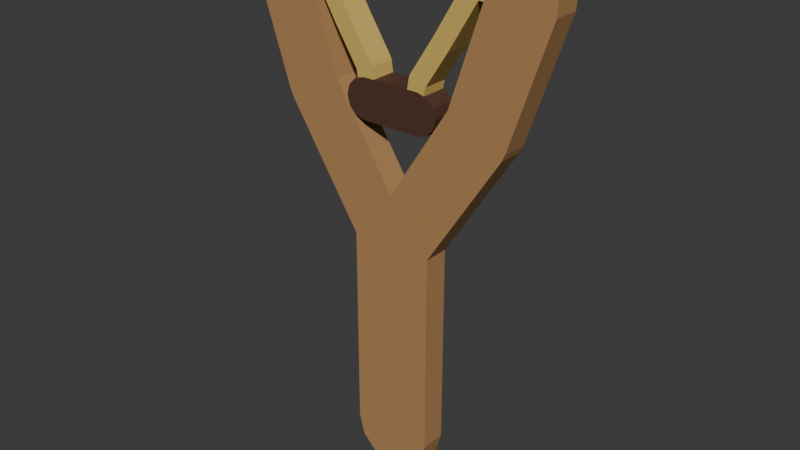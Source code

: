# Source: NEW_RECOVERY_049_LOD2.blend  (saved by Blender 4.3.34; exported with 4.5.12 LTS)
import bpy
from mathutils import Matrix  # noqa: F401  (used for matrix-valued properties, if any)

bpy.ops.wm.read_factory_settings(use_empty=True)
scene = bpy.context.scene
scene.name = 'Scene'

# ---- collections
col_collection = bpy.data.collections.new('Collection'); scene.collection.children.link(col_collection)

# ---- materials (node trees are filled in below, after node groups)
mat_warm_natural_wood = bpy.data.materials.new('Warm natural wood')
mat_warm_natural_wood.diffuse_color = (0.44, 0.235, 0.095, 1.0)
mat_loose_ochre_elastic = bpy.data.materials.new('Loose ochre elastic')
mat_loose_ochre_elastic.diffuse_color = (0.68, 0.47, 0.12, 1.0)
mat_dark_small_pouch = bpy.data.materials.new('Dark small pouch')
mat_dark_small_pouch.diffuse_color = (0.085, 0.035, 0.02, 1.0)

# ---- material node trees
mat_warm_natural_wood.use_nodes = True; mat_warm_natural_wood.node_tree.nodes.clear()
_N = mat_warm_natural_wood.node_tree.nodes; _L = mat_warm_natural_wood.node_tree.links
n0 = _N.new('ShaderNodeBsdfPrincipled'); n0.name = 'Principled BSDF'; n0.location = (10, 300)
n0.inputs[0].default_value = (0.44, 0.235, 0.095, 1.0)
n0.inputs[2].default_value = 0.72
n1 = _N.new('ShaderNodeOutputMaterial'); n1.name = 'Material Output'; n1.location = (300, 300)
_L.new(n0.outputs[0], n1.inputs[0])
n1.is_active_output = True
mat_loose_ochre_elastic.use_nodes = True; mat_loose_ochre_elastic.node_tree.nodes.clear()
_N = mat_loose_ochre_elastic.node_tree.nodes; _L = mat_loose_ochre_elastic.node_tree.links
n0 = _N.new('ShaderNodeBsdfPrincipled'); n0.name = 'Principled BSDF'; n0.location = (10, 300)
n0.inputs[0].default_value = (0.68, 0.47, 0.12, 1.0)
n0.inputs[2].default_value = 0.72
n1 = _N.new('ShaderNodeOutputMaterial'); n1.name = 'Material Output'; n1.location = (300, 300)
_L.new(n0.outputs[0], n1.inputs[0])
n1.is_active_output = True
mat_dark_small_pouch.use_nodes = True; mat_dark_small_pouch.node_tree.nodes.clear()
_N = mat_dark_small_pouch.node_tree.nodes; _L = mat_dark_small_pouch.node_tree.links
n0 = _N.new('ShaderNodeBsdfPrincipled'); n0.name = 'Principled BSDF'; n0.location = (10, 300)
n0.inputs[0].default_value = (0.085, 0.035, 0.02, 1.0)
n0.inputs[2].default_value = 0.72
n1 = _N.new('ShaderNodeOutputMaterial'); n1.name = 'Material Output'; n1.location = (300, 300)
_L.new(n0.outputs[0], n1.inputs[0])
n1.is_active_output = True

# ---- world
world_world = bpy.data.worlds.new('World'); scene.world = world_world
world_world.use_nodes = True; world_world.node_tree.nodes.clear()
_N = world_world.node_tree.nodes; _L = world_world.node_tree.links
n0 = _N.new('ShaderNodeOutputWorld'); n0.name = 'World Output'; n0.location = (300, 300)
n1 = _N.new('ShaderNodeBackground'); n1.name = 'Background'; n1.location = (10, 300)
n1.inputs[0].default_value = (0.05088, 0.05088, 0.05088, 1.0)
_L.new(n1.outputs[0], n0.inputs[0])
n0.is_active_output = True
world_world.color = (0.05088, 0.05088, 0.05088)
world_world.sun_shadow_jitter_overblur = 0.0

# ---- meshes
me_continuous_closed_static_prop_002 = bpy.data.meshes.new('Continuous closed static prop.002')
me_continuous_closed_static_prop_002.from_pydata([(0.0, -0.0625, 0.0), (0.1, -0.0625, 0.02679), (0.1732, -0.0625, 0.1), (0.1732, 0.0625, 0.1), (0.1, 0.0625, 0.02679), (0.0, 0.0625, 0.0), (-0.1732, -0.0625, 0.1), (-0.1, -0.0625, 0.02679), (-0.1, 0.0625, 0.02679), (-0.1732, 0.0625, 0.1), (-0.2, -0.0625, 1.194), (-0.2, -0.0625, 0.2), (0.2, -0.0625, 1.194), (0.2, 0.0625, 1.194), (-0.2, 0.0625, 0.2), (-0.2, 0.0625, 1.194), (-0.6572, -0.0625, 2.378), (-0.7623, -0.0625, 2.353), (-0.6415, -0.0625, 2.363), (-0.6415, 0.0625, 2.363), (-0.7623, 0.0625, 2.353), (-0.6572, 0.0625, 2.378), (-0.767, -0.0625, 2.43), (-0.663, -0.0625, 2.4), (-0.663, 0.0625, 2.4), (-0.767, 0.0625, 2.43), (-0.6674, -0.0625, 2.542), (-0.7322, -0.0625, 2.5), (-0.6415, -0.0625, 2.437), (-0.6415, 0.0625, 2.437), (-0.7322, 0.0625, 2.5), (-0.6674, 0.0625, 2.542), (-0.5205, -0.0625, 2.512), (-0.5899, -0.0625, 2.547), (-0.62, -0.0625, 2.443), (-0.62, 0.0625, 2.443), (-0.5899, 0.0625, 2.547), (-0.5205, 0.0625, 2.512), (-0.4762, -0.0625, 2.443), (-0.4777, -0.0625, 2.447), (-0.4777, 0.0625, 2.447), (-0.4762, 0.0625, 2.443), (-0.2936, -0.0625, 1.895), (-0.4475, -0.0625, 2.357), (-0.5723, -0.0625, 1.783), (-0.5723, 0.0625, 1.783), (-0.4475, 0.0625, 2.357), (-0.2936, 0.0625, 1.895), (0.62, -0.0625, 2.357), (0.4475, -0.0625, 2.357), (0.5723, -0.0625, 1.783), (0.5723, 0.0625, 1.783), (0.4475, 0.0625, 2.357), (0.62, 0.0625, 2.357), (0.4777, -0.0625, 2.447), (0.4762, -0.0625, 2.443), (0.62, -0.0625, 2.443), (0.62, 0.0625, 2.443), (0.4762, 0.0625, 2.443), (0.4777, 0.0625, 2.447), (0.5899, -0.0625, 2.547), (0.5205, -0.0625, 2.512), (0.5205, 0.0625, 2.512), (0.5899, 0.0625, 2.547), (0.767, -0.0625, 2.43), (0.7322, -0.0625, 2.5), (0.6572, -0.0625, 2.421), (0.6572, 0.0625, 2.421), (0.7322, 0.0625, 2.5), (0.767, 0.0625, 2.43), (0.7623, -0.0625, 2.353), (0.663, -0.0625, 2.4), (0.663, 0.0625, 2.4), (0.7623, 0.0625, 2.353), (0.5562, -0.0625, 1.749), (0.2936, -0.0625, 1.895), (0.2936, 0.0625, 1.895), (0.5562, 0.0625, 1.749), (0.2, -0.0625, 0.2), (0.2, 0.0625, 0.2), (-0.62, -0.0625, 2.357), (-0.62, 0.0625, 2.357), (-0.5562, -0.0625, 1.749), (-0.5562, 0.0625, 1.749), (0.6415, -0.0625, 2.363), (0.6415, 0.0625, 2.363), (0.6415, -0.0625, 2.437), (0.6415, 0.0625, 2.437), (0.0, -0.0625, 1.438), (0.0, 0.0625, 1.438), (0.6572, -0.0625, 2.378), (0.6572, 0.0625, 2.378), (0.6674, -0.0625, 2.542), (0.6674, 0.0625, 2.542), (-0.6572, -0.0625, 2.421), (-0.6572, 0.0625, 2.421), (-0.4, -0.0625, 2.443), (-0.4, 0.0625, 2.443), (-0.3631, -0.0625, 2.422), (-0.3788, -0.0625, 2.437), (-0.3788, 0.0625, 2.437), (-0.3631, 0.0625, 2.422), (-0.14, -0.0625, 1.935), (-0.09758, -0.0625, 1.987), (-0.181, -0.0625, 1.964), (-0.181, 0.0625, 1.964), (-0.09758, 0.0625, 1.987), (-0.14, 0.0625, 1.935), (-0.08891, -0.0625, 1.935), (-0.08891, 0.0625, 1.935), (-0.1746, -0.0625, 1.926), (-0.1746, 0.0625, 1.926), (-0.2869, -0.0625, 2.128), (-0.2861, -0.0625, 2.127), (-0.2135, -0.0625, 2.173), (-0.2135, 0.0625, 2.173), (-0.2861, 0.0625, 2.127), (-0.2869, 0.0625, 2.128), (-0.4243, -0.0625, 2.357), (-0.4243, 0.0625, 2.357), (-0.1039, -0.0625, 2.003), (-0.1039, 0.0625, 2.003), (0.4243, -0.0625, 2.357), (0.4, -0.0625, 2.443), (0.4, 0.0625, 2.443), (0.4243, 0.0625, 2.357), (0.09758, -0.0625, 1.987), (0.181, -0.0625, 1.964), (0.1039, -0.0625, 2.003), (0.1039, 0.0625, 2.003), (0.181, 0.0625, 1.964), (0.09758, 0.0625, 1.987), (0.14, -0.0625, 1.935), (0.1746, -0.0625, 1.926), (0.1746, 0.0625, 1.926), (0.14, 0.0625, 1.935), (0.08891, -0.0625, 1.935), (0.08891, 0.0625, 1.935), (0.2869, -0.0625, 2.128), (0.2135, -0.0625, 2.173), (0.2861, -0.0625, 2.127), (0.2861, 0.0625, 2.127), (0.2135, 0.0625, 2.173), (0.2869, 0.0625, 2.128), (0.3788, -0.0625, 2.437), (0.3631, -0.0625, 2.422), (0.3631, 0.0625, 2.422), (0.3788, 0.0625, 2.437), (-0.07973, -0.0625, 1.845), (-0.07759, -0.0625, 1.867), (-0.09267, -0.0625, 1.827), (-0.09267, 0.0625, 1.827), (-0.07759, 0.0625, 1.867), (-0.07973, 0.0625, 1.845), (-0.1129, -0.0625, 1.818), (-0.1129, 0.0625, 1.818), (-0.1624, -0.0625, 1.853), (-0.1532, -0.0625, 1.833), (-0.1532, 0.0625, 1.833), (-0.1624, 0.0625, 1.853), (-0.1351, -0.0625, 1.82), (-0.1351, 0.0625, 1.82), (0.1875, -0.0625, 1.922), (0.1624, -0.0625, 1.853), (0.1624, 0.0625, 1.853), (0.1875, 0.0625, 1.922), (0.235, -0.0625, 1.84), (0.2223, -0.0625, 1.887), (0.2223, 0.0625, 1.887), (0.235, 0.0625, 1.84), (0.1351, -0.0625, 1.82), (0.1875, -0.0625, 1.758), (0.1532, -0.0625, 1.833), (0.1532, 0.0625, 1.833), (0.1875, 0.0625, 1.758), (0.1351, 0.0625, 1.82), (-0.14, -0.0625, 1.745), (0.14, -0.0625, 1.745), (0.09267, -0.0625, 1.827), (0.09267, 0.0625, 1.827), (0.14, 0.0625, 1.745), (-0.14, 0.0625, 1.745), (-0.2223, -0.0625, 1.792), (-0.1875, -0.0625, 1.758), (-0.1875, 0.0625, 1.758), (-0.2223, 0.0625, 1.792), (-0.2223, -0.0625, 1.887), (-0.235, -0.0625, 1.84), (-0.235, 0.0625, 1.84), (-0.2223, 0.0625, 1.887), (-0.1875, -0.0625, 1.922), (-0.1875, 0.0625, 1.922), (0.07759, -0.0625, 1.867), (0.07759, 0.0625, 1.867), (0.07973, -0.0625, 1.845), (0.07973, 0.0625, 1.845), (0.2223, -0.0625, 1.792), (0.2223, 0.0625, 1.792), (0.1129, -0.0625, 1.818), (0.1129, 0.0625, 1.818)], [], [(0, 1, 2), (3, 4, 5), (6, 7, 0), (5, 8, 9), (10, 11, 12), (13, 14, 15), (16, 17, 18), (19, 20, 21), (22, 17, 23), (24, 20, 25), (26, 27, 28), (29, 30, 31), (32, 33, 34), (35, 36, 37), (38, 39, 34), (35, 40, 41), (42, 43, 44), (45, 46, 47), (48, 49, 50), (51, 52, 53), (54, 55, 56), (57, 58, 59), (60, 61, 56), (57, 62, 63), (64, 65, 66), (67, 68, 69), (70, 64, 71), (72, 69, 73), (74, 50, 75), (76, 51, 77), (2, 78, 6), (9, 79, 3), (6, 0, 2), (3, 5, 9), (18, 17, 80), (81, 20, 19), (33, 26, 34), (35, 31, 36), (32, 34, 39), (40, 35, 37), (82, 42, 44), (45, 47, 83), (84, 48, 70), (73, 53, 85), (54, 56, 61), (62, 57, 59), (66, 65, 86), (87, 68, 67), (10, 12, 88), (89, 13, 15), (6, 78, 11), (14, 79, 9), (28, 34, 26), (31, 35, 29), (80, 44, 43), (46, 45, 81), (90, 84, 70), (73, 85, 91), (60, 56, 92), (93, 57, 63), (12, 11, 78), (79, 14, 13), (94, 28, 27), (30, 29, 95), (10, 88, 82), (83, 89, 15), (50, 70, 48), (53, 73, 51), (86, 92, 56), (57, 93, 87), (74, 88, 12), (13, 89, 77), (22, 94, 27), (30, 95, 25), (92, 86, 65), (68, 87, 93), (23, 94, 22), (25, 95, 24), (66, 71, 64), (69, 72, 67), (16, 23, 17), (20, 24, 21), (70, 71, 90), (91, 72, 73), (44, 80, 17), (20, 81, 45), (75, 50, 49), (52, 51, 76), (42, 82, 88), (89, 83, 47), (88, 74, 75), (76, 77, 89), (80, 43, 38), (41, 46, 81), (16, 18, 23), (24, 19, 21), (94, 23, 34), (35, 24, 95), (34, 28, 94), (95, 29, 35), (80, 38, 34), (35, 41, 81), (18, 34, 23), (24, 35, 19), (80, 34, 18), (19, 35, 81), (96, 38, 43), (46, 41, 97), (98, 99, 96), (97, 100, 101), (102, 103, 104), (105, 106, 107), (102, 108, 103), (106, 109, 107), (104, 110, 102), (107, 111, 105), (112, 113, 114), (115, 116, 117), (96, 43, 118), (119, 46, 97), (112, 114, 118), (119, 115, 117), (120, 104, 103), (106, 105, 121), (113, 104, 114), (115, 105, 116), (96, 118, 98), (101, 119, 97), (120, 114, 104), (105, 115, 121), (98, 118, 114), (115, 119, 101), (56, 55, 48), (53, 58, 57), (66, 86, 56), (57, 87, 67), (90, 71, 84), (85, 72, 91), (48, 84, 56), (57, 85, 53), (49, 48, 55), (58, 53, 52), (66, 56, 71), (72, 57, 67), (56, 84, 71), (72, 85, 57), (122, 49, 123), (124, 52, 125), (126, 127, 128), (129, 130, 131), (132, 133, 127), (130, 134, 135), (126, 136, 132), (135, 137, 131), (138, 139, 140), (141, 142, 143), (144, 145, 123), (124, 146, 147), (55, 123, 49), (52, 124, 58), (128, 127, 139), (142, 130, 129), (126, 132, 127), (130, 135, 131), (139, 122, 145), (146, 125, 142), (122, 123, 145), (146, 124, 125), (140, 139, 127), (130, 142, 141), (122, 139, 138), (143, 142, 125), (148, 149, 150), (151, 152, 153), (154, 150, 149), (152, 151, 155), (156, 157, 149), (152, 158, 159), (110, 156, 102), (107, 159, 111), (108, 102, 149), (152, 107, 109), (154, 149, 160), (161, 152, 155), (160, 149, 157), (158, 152, 161), (102, 156, 149), (152, 159, 107), (136, 108, 149), (152, 109, 137), (162, 133, 163), (164, 134, 165), (166, 167, 163), (164, 168, 169), (170, 171, 172), (173, 174, 175), (176, 177, 178), (179, 180, 181), (182, 183, 157), (158, 184, 185), (186, 187, 156), (159, 188, 189), (110, 190, 156), (159, 191, 111), (136, 149, 192), (193, 152, 137), (162, 163, 167), (168, 164, 165), (177, 171, 170), (175, 174, 180), (187, 182, 157), (158, 185, 188), (186, 156, 190), (191, 159, 189), (148, 192, 149), (152, 193, 153), (166, 163, 172), (173, 164, 169), (156, 187, 157), (158, 188, 159), (192, 148, 194), (195, 153, 193), (166, 172, 196), (197, 173, 169), (160, 157, 183), (184, 158, 161), (150, 194, 148), (153, 195, 151), (196, 172, 171), (174, 173, 197), (176, 160, 183), (184, 161, 181), (194, 150, 178), (179, 151, 195), (170, 198, 177), (180, 199, 175), (154, 160, 176), (181, 161, 155), (178, 150, 176), (181, 151, 179), (198, 178, 177), (180, 179, 199), (154, 176, 150), (151, 181, 155), (170, 172, 192), (193, 173, 175), (198, 170, 192), (193, 175, 199), (194, 178, 192), (193, 179, 195), (136, 192, 132), (135, 193, 137), (133, 132, 163), (164, 135, 134), (163, 192, 172), (173, 193, 164), (198, 192, 178), (179, 193, 199), (163, 132, 192), (193, 135, 164), (0, 4, 1), (0, 5, 4), (1, 3, 2), (1, 4, 3), (6, 8, 7), (6, 9, 8), (7, 5, 0), (7, 8, 5), (10, 14, 11), (10, 15, 14), (22, 20, 17), (22, 25, 20), (26, 30, 27), (26, 31, 30), (32, 36, 33), (32, 37, 36), (38, 40, 39), (38, 41, 40), (42, 46, 43), (42, 47, 46), (54, 58, 55), (54, 59, 58), (60, 62, 61), (60, 63, 62), (64, 68, 65), (64, 69, 68), (70, 69, 64), (70, 73, 69), (74, 51, 50), (74, 77, 51), (2, 79, 78), (2, 3, 79), (33, 31, 26), (33, 36, 31), (39, 37, 32), (39, 40, 37), (44, 83, 82), (44, 45, 83), (61, 59, 54), (61, 62, 59), (11, 9, 6), (11, 14, 9), (92, 63, 60), (92, 93, 63), (78, 13, 12), (78, 79, 13), (82, 15, 10), (82, 83, 15), (50, 73, 70), (50, 51, 73), (12, 77, 74), (12, 13, 77), (27, 25, 22), (27, 30, 25), (65, 93, 92), (65, 68, 93), (17, 45, 44), (17, 20, 45), (49, 76, 75), (49, 52, 76), (88, 47, 42), (88, 89, 47), (75, 89, 88), (75, 76, 89), (96, 41, 38), (96, 97, 41), (98, 100, 99), (98, 101, 100), (99, 97, 96), (99, 100, 97), (108, 106, 103), (108, 109, 106), (104, 111, 110), (104, 105, 111), (112, 116, 113), (112, 117, 116), (43, 119, 118), (43, 46, 119), (118, 117, 112), (118, 119, 117), (103, 121, 120), (103, 106, 121), (113, 105, 104), (113, 116, 105), (120, 115, 114), (120, 121, 115), (114, 101, 98), (114, 115, 101), (122, 52, 49), (122, 125, 52), (128, 131, 126), (128, 129, 131), (133, 130, 127), (133, 134, 130), (126, 137, 136), (126, 131, 137), (140, 143, 138), (140, 141, 143), (144, 146, 145), (144, 147, 146), (123, 147, 144), (123, 124, 147), (55, 124, 123), (55, 58, 124), (139, 129, 128), (139, 142, 129), (145, 142, 139), (145, 146, 142), (127, 141, 140), (127, 130, 141), (138, 125, 122), (138, 143, 125), (136, 109, 108), (136, 137, 109), (162, 134, 133), (162, 165, 134), (166, 168, 167), (166, 169, 168), (176, 180, 177), (176, 181, 180), (182, 184, 183), (182, 185, 184), (186, 188, 187), (186, 189, 188), (110, 191, 190), (110, 111, 191), (167, 165, 162), (167, 168, 165), (177, 174, 171), (177, 180, 174), (187, 185, 182), (187, 188, 185), (190, 189, 186), (190, 191, 189), (196, 169, 166), (196, 197, 169), (171, 197, 196), (171, 174, 197), (183, 181, 176), (183, 184, 181)])
me_continuous_closed_static_prop_002.polygons.foreach_set('material_index', [0, 0, 0, 0, 0, 0, 0, 0, 0, 0, 0, 0, 0, 0, 0, 0, 0, 0, 0, 0, 0, 0, 0, 0, 0, 0, 0, 0, 0, 0, 0, 0, 0, 0, 0, 0, 0, 0, 0, 0, 0, 0, 0, 0, 0, 0, 0, 0, 0, 0, 0, 0, 0, 0, 0, 0, 0, 0, 0, 0, 0, 0, 0, 0, 0, 0, 0, 0, 0, 0, 0, 0, 0, 0, 0, 0, 0, 0, 0, 0, 0, 0, 0, 0, 0, 0, 0, 0, 0, 0, 0, 0, 0, 0, 0, 0, 0, 0, 0, 0, 0, 0, 0, 0, 0, 0, 1, 1, 1, 1, 1, 1, 1, 1, 1, 1, 1, 1, 1, 1, 1, 1, 1, 1, 1, 1, 1, 1, 1, 1, 1, 1, 0, 0, 0, 0, 0, 0, 0, 0, 0, 0, 0, 0, 0, 0, 1, 1, 1, 1, 1, 1, 1, 1, 1, 1, 1, 1, 1, 1, 1, 1, 1, 1, 1, 1, 1, 1, 1, 1, 1, 1, 2, 2, 2, 2, 2, 2, 2, 2, 2, 2, 2, 2, 2, 2, 2, 2, 2, 2, 2, 2, 2, 2, 2, 2, 2, 2, 2, 2, 2, 2, 2, 2, 2, 2, 2, 2, 2, 2, 2, 2, 2, 2, 2, 2, 2, 2, 2, 2, 2, 2, 2, 2, 2, 2, 2, 2, 2, 2, 2, 2, 2, 2, 2, 2, 2, 2, 2, 2, 2, 2, 2, 2, 2, 2, 2, 2, 2, 2, 2, 2, 2, 2, 2, 2, 2, 2, 2, 2, 0, 0, 0, 0, 0, 0, 0, 0, 0, 0, 0, 0, 0, 0, 0, 0, 0, 0, 0, 0, 0, 0, 0, 0, 0, 0, 0, 0, 0, 0, 0, 0, 0, 0, 0, 0, 0, 0, 0, 0, 0, 0, 0, 0, 0, 0, 0, 0, 0, 0, 0, 0, 0, 0, 0, 0, 0, 0, 0, 0, 0, 0, 0, 0, 1, 1, 1, 1, 1, 1, 1, 1, 1, 1, 1, 1, 1, 1, 1, 1, 1, 1, 1, 1, 1, 1, 1, 1, 1, 1, 1, 1, 1, 1, 1, 1, 1, 1, 1, 1, 1, 1, 1, 1, 1, 1, 1, 1, 1, 1, 1, 1, 2, 2, 2, 2, 2, 2, 2, 2, 2, 2, 2, 2, 2, 2, 2, 2, 2, 2, 2, 2, 2, 2, 2, 2, 2, 2, 2, 2])
_uv = me_continuous_closed_static_prop_002.uv_layers.new(name='RepeatedTriangleAtlas')
_uv.uv.foreach_set('vector', [0.1, 0.1, 0.9, 0.1, 0.1, 0.9, 0.1, 0.1, 0.9, 0.1, 0.1, 0.9, 0.1, 0.1, 0.9, 0.1, 0.1, 0.9, 0.1, 0.1, 0.9, 0.1, 0.1, 0.9, 0.1, 0.1, 0.9, 0.1, 0.1, 0.9, 0.1, 0.1, 0.9, 0.1, 0.1, 0.9, 0.1, 0.1, 0.9, 0.1, 0.1, 0.9, 0.1, 0.1, 0.9, 0.1, 0.1, 0.9, 0.1, 0.1, 0.9, 0.1, 0.1, 0.9, 0.1, 0.1, 0.9, 0.1, 0.1, 0.9, 0.1, 0.1, 0.9, 0.1, 0.1, 0.9, 0.1, 0.1, 0.9, 0.1, 0.1, 0.9, 0.1, 0.1, 0.9, 0.1, 0.1, 0.9, 0.1, 0.1, 0.9, 0.1, 0.1, 0.9, 0.1, 0.1, 0.9, 0.1, 0.1, 0.9, 0.1, 0.1, 0.9, 0.1, 0.1, 0.9, 0.1, 0.1, 0.9, 0.1, 0.1, 0.9, 0.1, 0.1, 0.9, 0.1, 0.1, 0.9, 0.1, 0.1, 0.9, 0.1, 0.1, 0.9, 0.1, 0.1, 0.9, 0.1, 0.1, 0.9, 0.1, 0.1, 0.9, 0.1, 0.1, 0.9, 0.1, 0.1, 0.9, 0.1, 0.1, 0.9, 0.1, 0.1, 0.9, 0.1, 0.1, 0.9, 0.1, 0.1, 0.9, 0.1, 0.1, 0.9, 0.1, 0.1, 0.9, 0.1, 0.1, 0.9, 0.1, 0.1, 0.9, 0.1, 0.1, 0.9, 0.1, 0.1, 0.9, 0.1, 0.1, 0.9, 0.1, 0.1, 0.9, 0.1, 0.1, 0.9, 0.1, 0.1, 0.9, 0.1, 0.1, 0.9, 0.1, 0.1, 0.9, 0.1, 0.1, 0.9, 0.1, 0.1, 0.9, 0.1, 0.1, 0.9, 0.1, 0.1, 0.9, 0.1, 0.1, 0.9, 0.1, 0.1, 0.9, 0.1, 0.1, 0.9, 0.1, 0.1, 0.9, 0.1, 0.1, 0.9, 0.1, 0.1, 0.9, 0.1, 0.1, 0.9, 0.1, 0.1, 0.9, 0.1, 0.1, 0.9, 0.1, 0.1, 0.9, 0.1, 0.1, 0.9, 0.1, 0.1, 0.9, 0.1, 0.1, 0.9, 0.1, 0.1, 0.9, 0.1, 0.1, 0.9, 0.1, 0.1, 0.9, 0.1, 0.1, 0.9, 0.1, 0.1, 0.9, 0.1, 0.1, 0.9, 0.1, 0.1, 0.9, 0.1, 0.1, 0.9, 0.1, 0.1, 0.9, 0.1, 0.1, 0.9, 0.1, 0.1, 0.9, 0.1, 0.1, 0.9, 0.1, 0.1, 0.9, 0.1, 0.1, 0.9, 0.1, 0.1, 0.9, 0.1, 0.1, 0.9, 0.1, 0.1, 0.9, 0.1, 0.1, 0.9, 0.1, 0.1, 0.9, 0.1, 0.1, 0.9, 0.1, 0.1, 0.9, 0.1, 0.1, 0.9, 0.1, 0.1, 0.9, 0.1, 0.1, 0.9, 0.1, 0.1, 0.9, 0.1, 0.1, 0.9, 0.1, 0.1, 0.9, 0.1, 0.1, 0.9, 0.1, 0.1, 0.9, 0.1, 0.1, 0.9, 0.1, 0.1, 0.9, 0.1, 0.1, 0.9, 0.1, 0.1, 0.9, 0.1, 0.1, 0.9, 0.1, 0.1, 0.9, 0.1, 0.1, 0.9, 0.1, 0.1, 0.9, 0.1, 0.1, 0.9, 0.1, 0.1, 0.9, 0.1, 0.1, 0.9, 0.1, 0.1, 0.9, 0.1, 0.1, 0.9, 0.1, 0.1, 0.9, 0.1, 0.1, 0.9, 0.1, 0.1, 0.9, 0.1, 0.1, 0.9, 0.1, 0.1, 0.9, 0.1, 0.1, 0.9, 0.1, 0.1, 0.9, 0.1, 0.1, 0.9, 0.1, 0.1, 0.9, 0.1, 0.1, 0.9, 0.1, 0.1, 0.9, 0.1, 0.1, 0.9, 0.1, 0.1, 0.9, 0.1, 0.1, 0.9, 0.1, 0.1, 0.9, 0.1, 0.1, 0.9, 0.1, 0.1, 0.9, 0.1, 0.1, 0.9, 0.1, 0.1, 0.9, 0.1, 0.1, 0.9, 0.1, 0.1, 0.9, 0.1, 0.1, 0.9, 0.1, 0.1, 0.9, 0.1, 0.1, 0.9, 0.1, 0.1, 0.9, 0.1, 0.1, 0.9, 0.1, 0.1, 0.9, 0.1, 0.1, 0.9, 0.1, 0.1, 0.9, 0.1, 0.1, 0.9, 0.1, 0.1, 0.9, 0.1, 0.1, 0.9, 0.1, 0.1, 0.9, 0.1, 0.1, 0.9, 0.1, 0.1, 0.9, 0.1, 0.1, 0.9, 0.1, 0.1, 0.9, 0.1, 0.1, 0.9, 0.1, 0.1, 0.9, 0.1, 0.1, 0.9, 0.1, 0.1, 0.9, 0.1, 0.1, 0.9, 0.1, 0.1, 0.9, 0.1, 0.1, 0.9, 0.1, 0.1, 0.9, 0.1, 0.1, 0.9, 0.1, 0.1, 0.9, 0.1, 0.1, 0.9, 0.1, 0.1, 0.9, 0.1, 0.1, 0.9, 0.1, 0.1, 0.9, 0.1, 0.1, 0.9, 0.1, 0.1, 0.9, 0.1, 0.1, 0.9, 0.1, 0.1, 0.9, 0.1, 0.1, 0.9, 0.1, 0.1, 0.9, 0.1, 0.1, 0.9, 0.1, 0.1, 0.9, 0.1, 0.1, 0.9, 0.1, 0.1, 0.9, 0.1, 0.1, 0.9, 0.1, 0.1, 0.9, 0.1, 0.1, 0.9, 0.1, 0.1, 0.9, 0.1, 0.1, 0.9, 0.1, 0.1, 0.9, 0.1, 0.1, 0.9, 0.1, 0.1, 0.9, 0.1, 0.1, 0.9, 0.1, 0.1, 0.9, 0.1, 0.1, 0.9, 0.1, 0.1, 0.9, 0.1, 0.1, 0.9, 0.1, 0.1, 0.9, 0.1, 0.1, 0.9, 0.1, 0.1, 0.9, 0.1, 0.1, 0.9, 0.1, 0.1, 0.9, 0.1, 0.1, 0.9, 0.1, 0.1, 0.9, 0.1, 0.1, 0.9, 0.1, 0.1, 0.9, 0.1, 0.1, 0.9, 0.1, 0.1, 0.9, 0.1, 0.1, 0.9, 0.1, 0.1, 0.9, 0.1, 0.1, 0.9, 0.1, 0.1, 0.9, 0.1, 0.1, 0.9, 0.1, 0.1, 0.9, 0.1, 0.1, 0.9, 0.1, 0.1, 0.9, 0.1, 0.1, 0.9, 0.1, 0.1, 0.9, 0.1, 0.1, 0.9, 0.1, 0.1, 0.9, 0.1, 0.1, 0.9, 0.1, 0.1, 0.9, 0.1, 0.1, 0.9, 0.1, 0.1, 0.9, 0.1, 0.1, 0.9, 0.1, 0.1, 0.9, 0.1, 0.1, 0.9, 0.1, 0.1, 0.9, 0.1, 0.1, 0.9, 0.1, 0.1, 0.9, 0.1, 0.1, 0.9, 0.1, 0.1, 0.9, 0.1, 0.1, 0.9, 0.1, 0.1, 0.9, 0.1, 0.1, 0.9, 0.1, 0.1, 0.9, 0.1, 0.1, 0.9, 0.1, 0.1, 0.9, 0.1, 0.1, 0.9, 0.1, 0.1, 0.9, 0.1, 0.1, 0.9, 0.1, 0.1, 0.9, 0.1, 0.1, 0.9, 0.1, 0.1, 0.9, 0.1, 0.1, 0.9, 0.1, 0.1, 0.9, 0.1, 0.1, 0.9, 0.1, 0.1, 0.9, 0.1, 0.1, 0.9, 0.1, 0.1, 0.9, 0.1, 0.1, 0.9, 0.1, 0.1, 0.9, 0.1, 0.1, 0.9, 0.1, 0.1, 0.9, 0.1, 0.1, 0.9, 0.1, 0.1, 0.9, 0.1, 0.1, 0.9, 0.1, 0.1, 0.9, 0.1, 0.1, 0.9, 0.1, 0.1, 0.9, 0.1, 0.1, 0.9, 0.1, 0.1, 0.9, 0.1, 0.1, 0.9, 0.1, 0.1, 0.9, 0.1, 0.1, 0.9, 0.1, 0.1, 0.9, 0.1, 0.1, 0.9, 0.1, 0.1, 0.9, 0.1, 0.1, 0.9, 0.1, 0.1, 0.9, 0.1, 0.1, 0.9, 0.1, 0.1, 0.9, 0.1, 0.1, 0.9, 0.1, 0.1, 0.9, 0.1, 0.1, 0.9, 0.1, 0.1, 0.9, 0.1, 0.1, 0.9, 0.1, 0.1, 0.9, 0.1, 0.1, 0.9, 0.1, 0.1, 0.9, 0.1, 0.1, 0.9, 0.1, 0.1, 0.9, 0.1, 0.1, 0.9, 0.1, 0.1, 0.9, 0.1, 0.1, 0.9, 0.1, 0.1, 0.9, 0.1, 0.1, 0.9, 0.1, 0.1, 0.9, 0.1, 0.1, 0.9, 0.1, 0.1, 0.9, 0.1, 0.1, 0.9, 0.1, 0.1, 0.9, 0.1, 0.1, 0.9, 0.1, 0.1, 0.9, 0.1, 0.1, 0.9, 0.1, 0.1, 0.9, 0.1, 0.1, 0.9, 0.1, 0.1, 0.9, 0.1, 0.1, 0.9, 0.1, 0.1, 0.9, 0.1, 0.1, 0.9, 0.1, 0.1, 0.9, 0.1, 0.1, 0.9, 0.1, 0.1, 0.9, 0.1, 0.1, 0.9, 0.1, 0.1, 0.9, 0.1, 0.1, 0.9, 0.1, 0.1, 0.9, 0.1, 0.1, 0.9, 0.1, 0.1, 0.9, 0.1, 0.1, 0.9, 0.1, 0.1, 0.9, 0.1, 0.1, 0.9, 0.1, 0.1, 0.9, 0.1, 0.1, 0.9, 0.1, 0.1, 0.9, 0.1, 0.1, 0.9, 0.1, 0.1, 0.9, 0.1, 0.1, 0.9, 0.1, 0.1, 0.9, 0.1, 0.1, 0.9, 0.1, 0.1, 0.9, 0.1, 0.1, 0.9, 0.1, 0.1, 0.9, 0.1, 0.1, 0.9, 0.1, 0.1, 0.9, 0.1, 0.1, 0.9, 0.1, 0.1, 0.9, 0.1, 0.1, 0.9, 0.1, 0.1, 0.9, 0.1, 0.1, 0.9, 0.1, 0.1, 0.9, 0.1, 0.1, 0.9, 0.1, 0.1, 0.9, 0.1, 0.1, 0.9, 0.1, 0.1, 0.9, 0.1, 0.1, 0.9, 0.1, 0.1, 0.9, 0.1, 0.1, 0.9, 0.1, 0.1, 0.9, 0.1, 0.1, 0.9, 0.1, 0.1, 0.9, 0.1, 0.1, 0.9, 0.1, 0.1, 0.9, 0.1, 0.1, 0.9, 0.1, 0.1, 0.9, 0.1, 0.1, 0.9, 0.1, 0.1, 0.9, 0.1, 0.1, 0.9, 0.1, 0.1, 0.9, 0.1, 0.1, 0.9, 0.1, 0.1, 0.9, 0.1, 0.1, 0.9, 0.1, 0.1, 0.9, 0.1, 0.1, 0.9, 0.1, 0.1, 0.9, 0.1, 0.1, 0.9, 0.1, 0.1, 0.9, 0.1, 0.1, 0.9, 0.1, 0.1, 0.9, 0.1, 0.1, 0.9, 0.1, 0.1, 0.9, 0.1, 0.1, 0.9, 0.1, 0.1, 0.9, 0.1, 0.1, 0.9, 0.1, 0.1, 0.9, 0.1, 0.1, 0.9, 0.1, 0.1, 0.9, 0.1, 0.1, 0.9, 0.1, 0.1, 0.9, 0.1, 0.1, 0.9, 0.1, 0.1, 0.9, 0.1, 0.1, 0.9, 0.1, 0.1, 0.9, 0.1, 0.1, 0.9, 0.1, 0.1, 0.9, 0.1, 0.1, 0.9, 0.1, 0.1, 0.9, 0.1, 0.1, 0.9, 0.1, 0.1, 0.9, 0.1, 0.1, 0.9, 0.1, 0.1, 0.9, 0.1, 0.1, 0.9, 0.1, 0.1, 0.9, 0.1, 0.1, 0.9, 0.1, 0.1, 0.9, 0.1, 0.1, 0.9, 0.1, 0.1, 0.9, 0.1, 0.1, 0.9, 0.1, 0.1, 0.9, 0.1, 0.1, 0.9, 0.1, 0.1, 0.9, 0.1, 0.1, 0.9, 0.1, 0.1, 0.9, 0.1, 0.1, 0.9, 0.1, 0.1, 0.9, 0.1, 0.1, 0.9, 0.1, 0.1, 0.9, 0.1, 0.1, 0.9, 0.1, 0.1, 0.9, 0.1, 0.1, 0.9, 0.1, 0.1, 0.9, 0.1, 0.1, 0.9, 0.1, 0.1, 0.9, 0.1, 0.1, 0.9, 0.1, 0.1, 0.9, 0.1, 0.1, 0.9, 0.1, 0.1, 0.9, 0.1, 0.1, 0.9, 0.1, 0.1, 0.9, 0.1, 0.1, 0.9, 0.1, 0.1, 0.9, 0.1, 0.1, 0.9, 0.1, 0.1, 0.9, 0.1, 0.1, 0.9, 0.1, 0.1, 0.9, 0.1, 0.1, 0.9, 0.1, 0.1, 0.9, 0.1, 0.1, 0.9, 0.1, 0.1, 0.9, 0.1, 0.1, 0.9, 0.1, 0.1, 0.9, 0.1, 0.1, 0.9, 0.1, 0.1, 0.9, 0.1, 0.1, 0.9, 0.1, 0.1, 0.9, 0.1, 0.1, 0.9, 0.1, 0.1, 0.9, 0.1, 0.1, 0.9, 0.1, 0.1, 0.9, 0.1, 0.1, 0.9, 0.1, 0.1, 0.9, 0.1, 0.1, 0.9, 0.1, 0.1, 0.9, 0.1, 0.1, 0.9, 0.1, 0.1, 0.9, 0.1, 0.1, 0.9, 0.1, 0.1, 0.9, 0.1, 0.1, 0.9, 0.1, 0.1, 0.9, 0.1, 0.1, 0.9, 0.1, 0.1, 0.9, 0.1, 0.1, 0.9, 0.1, 0.1, 0.9, 0.1, 0.1, 0.9, 0.1, 0.1, 0.9, 0.1, 0.1, 0.9, 0.1, 0.1, 0.9, 0.1, 0.1, 0.9, 0.1, 0.1, 0.9, 0.1, 0.1, 0.9, 0.1, 0.1, 0.9, 0.1, 0.1, 0.9, 0.1, 0.1, 0.9, 0.1, 0.1, 0.9, 0.1, 0.1, 0.9, 0.1, 0.1, 0.9, 0.1, 0.1, 0.9, 0.1, 0.1, 0.9, 0.1, 0.1, 0.9, 0.1, 0.1, 0.9, 0.1, 0.1, 0.9, 0.1, 0.1, 0.9, 0.1, 0.1, 0.9, 0.1, 0.1, 0.9, 0.1, 0.1, 0.9, 0.1, 0.1, 0.9, 0.1, 0.1, 0.9, 0.1, 0.1, 0.9, 0.1, 0.1, 0.9, 0.1, 0.1, 0.9, 0.1, 0.1, 0.9, 0.1, 0.1, 0.9, 0.1, 0.1, 0.9, 0.1, 0.1, 0.9, 0.1, 0.1, 0.9, 0.1, 0.1, 0.9, 0.1, 0.1, 0.9, 0.1, 0.1, 0.9, 0.1, 0.1, 0.9, 0.1, 0.1, 0.9, 0.1, 0.1, 0.9, 0.1, 0.1, 0.9, 0.1, 0.1, 0.9, 0.1, 0.1, 0.9, 0.1, 0.1, 0.9, 0.1, 0.1, 0.9, 0.1, 0.1, 0.9, 0.1, 0.1, 0.9, 0.1, 0.1, 0.9, 0.1, 0.1, 0.9, 0.1, 0.1, 0.9, 0.1, 0.1, 0.9, 0.1, 0.1, 0.9, 0.1, 0.1, 0.9, 0.1, 0.1, 0.9, 0.1, 0.1, 0.9, 0.1, 0.1, 0.9, 0.1, 0.1, 0.9, 0.1, 0.1, 0.9, 0.1, 0.1, 0.9, 0.1, 0.1, 0.9, 0.1, 0.1, 0.9, 0.1, 0.1, 0.9, 0.1, 0.1, 0.9, 0.1, 0.1, 0.9, 0.1, 0.1, 0.9, 0.1, 0.1, 0.9, 0.1, 0.1, 0.9, 0.1, 0.1, 0.9, 0.1, 0.1, 0.9, 0.1, 0.1, 0.9, 0.1, 0.1, 0.9, 0.1, 0.1, 0.9, 0.1, 0.1, 0.9, 0.1, 0.1, 0.9, 0.1, 0.1, 0.9, 0.1, 0.1, 0.9, 0.1, 0.1, 0.9, 0.1, 0.1, 0.9, 0.1, 0.1, 0.9, 0.1, 0.1, 0.9, 0.1, 0.1, 0.9, 0.1, 0.1, 0.9, 0.1, 0.1, 0.9, 0.1, 0.1, 0.9, 0.1, 0.1, 0.9, 0.1, 0.1, 0.9, 0.1, 0.1, 0.9, 0.1, 0.1, 0.9, 0.1, 0.1, 0.9, 0.1, 0.1, 0.9, 0.1, 0.1, 0.9, 0.1, 0.1, 0.9, 0.1, 0.1, 0.9, 0.1, 0.1, 0.9, 0.1, 0.1, 0.9, 0.1, 0.1, 0.9, 0.1, 0.1, 0.9, 0.1, 0.1, 0.9, 0.1, 0.1, 0.9, 0.1, 0.1, 0.9, 0.1, 0.1, 0.9, 0.1, 0.1, 0.9, 0.1, 0.1, 0.9, 0.1, 0.1, 0.9, 0.1, 0.1, 0.9, 0.1, 0.1, 0.9, 0.1, 0.1, 0.9, 0.1, 0.1, 0.9, 0.1, 0.1, 0.9, 0.1, 0.1, 0.9, 0.1, 0.1, 0.9, 0.1, 0.1, 0.9, 0.1, 0.1, 0.9, 0.1, 0.1, 0.9, 0.1, 0.1, 0.9, 0.1, 0.1, 0.9, 0.1, 0.1, 0.9, 0.1, 0.1, 0.9, 0.1, 0.1, 0.9, 0.1, 0.1, 0.9, 0.1, 0.1, 0.9, 0.1, 0.1, 0.9, 0.1, 0.1, 0.9, 0.1, 0.1, 0.9, 0.1, 0.1, 0.9, 0.1, 0.1, 0.9, 0.1, 0.1, 0.9, 0.1, 0.1, 0.9, 0.1, 0.1, 0.9, 0.1, 0.1, 0.9, 0.1, 0.1, 0.9, 0.1, 0.1, 0.9, 0.1, 0.1, 0.9, 0.1, 0.1, 0.9, 0.1, 0.1, 0.9, 0.1, 0.1, 0.9, 0.1, 0.1, 0.9, 0.1, 0.1, 0.9, 0.1, 0.1, 0.9, 0.1, 0.1, 0.9, 0.1, 0.1, 0.9, 0.1, 0.1, 0.9, 0.1, 0.1, 0.9, 0.1, 0.1, 0.9, 0.1, 0.1, 0.9, 0.1, 0.1, 0.9, 0.1, 0.1, 0.9, 0.1, 0.1, 0.9, 0.1, 0.1, 0.9, 0.1, 0.1, 0.9, 0.1, 0.1, 0.9, 0.1, 0.1, 0.9, 0.1, 0.1, 0.9, 0.1, 0.1, 0.9, 0.1, 0.1, 0.9, 0.1, 0.1, 0.9, 0.1, 0.1, 0.9, 0.1, 0.1, 0.9, 0.1, 0.1, 0.9, 0.1, 0.1, 0.9, 0.1, 0.1, 0.9, 0.1, 0.1, 0.9, 0.1, 0.1, 0.9, 0.1, 0.1, 0.9, 0.1, 0.1, 0.9, 0.1, 0.1, 0.9, 0.1, 0.1, 0.9, 0.1, 0.1, 0.9, 0.1, 0.1, 0.9, 0.1, 0.1, 0.9, 0.1, 0.1, 0.9, 0.1, 0.1, 0.9, 0.1, 0.1, 0.9, 0.1, 0.1, 0.9, 0.1, 0.1, 0.9, 0.1, 0.1, 0.9, 0.1, 0.1, 0.9, 0.1, 0.1, 0.9, 0.1, 0.1, 0.9, 0.1, 0.1, 0.9, 0.1, 0.1, 0.9, 0.1, 0.1, 0.9, 0.1, 0.1, 0.9, 0.1, 0.1, 0.9, 0.1, 0.1, 0.9, 0.1, 0.1, 0.9, 0.1, 0.1, 0.9, 0.1, 0.1, 0.9, 0.1, 0.1, 0.9, 0.1, 0.1, 0.9, 0.1, 0.1, 0.9, 0.1, 0.1, 0.9, 0.1, 0.1, 0.9, 0.1, 0.1, 0.9, 0.1, 0.1, 0.9, 0.1, 0.1, 0.9, 0.1, 0.1, 0.9, 0.1, 0.1, 0.9, 0.1, 0.1, 0.9, 0.1, 0.1, 0.9, 0.1, 0.1, 0.9, 0.1, 0.1, 0.9, 0.1, 0.1, 0.9, 0.1, 0.1, 0.9, 0.1, 0.1, 0.9, 0.1, 0.1, 0.9, 0.1, 0.1, 0.9, 0.1, 0.1, 0.9, 0.1, 0.1, 0.9, 0.1, 0.1, 0.9, 0.1, 0.1, 0.9, 0.1, 0.1, 0.9, 0.1, 0.1, 0.9, 0.1, 0.1, 0.9, 0.1, 0.1, 0.9, 0.1, 0.1, 0.9, 0.1, 0.1, 0.9, 0.1, 0.1, 0.9, 0.1, 0.1, 0.9, 0.1, 0.1, 0.9, 0.1, 0.1, 0.9, 0.1, 0.1, 0.9, 0.1, 0.1, 0.9, 0.1, 0.1, 0.9, 0.1, 0.1, 0.9, 0.1, 0.1, 0.9, 0.1, 0.1, 0.9, 0.1, 0.1, 0.9, 0.1, 0.1, 0.9, 0.1, 0.1, 0.9, 0.1, 0.1, 0.9, 0.1, 0.1, 0.9, 0.1, 0.1, 0.9, 0.1, 0.1, 0.9, 0.1, 0.1, 0.9, 0.1, 0.1, 0.9, 0.1, 0.1, 0.9, 0.1, 0.1, 0.9, 0.1, 0.1, 0.9, 0.1, 0.1, 0.9, 0.1, 0.1, 0.9, 0.1, 0.1, 0.9, 0.1, 0.1, 0.9, 0.1, 0.1, 0.9, 0.1, 0.1, 0.9, 0.1, 0.1, 0.9, 0.1, 0.1, 0.9, 0.1, 0.1, 0.9, 0.1, 0.1, 0.9, 0.1, 0.1, 0.9, 0.1, 0.1, 0.9, 0.1, 0.1, 0.9, 0.1, 0.1, 0.9, 0.1, 0.1, 0.9, 0.1, 0.1, 0.9, 0.1, 0.1, 0.9, 0.1, 0.1, 0.9, 0.1, 0.1, 0.9, 0.1, 0.1, 0.9, 0.1, 0.1, 0.9, 0.1, 0.1, 0.9, 0.1, 0.1, 0.9, 0.1, 0.1, 0.9, 0.1, 0.1, 0.9, 0.1, 0.1, 0.9, 0.1, 0.1, 0.9, 0.1, 0.1, 0.9, 0.1, 0.1, 0.9, 0.1, 0.1, 0.9, 0.1, 0.1, 0.9, 0.1, 0.1, 0.9, 0.1, 0.1, 0.9, 0.1, 0.1, 0.9, 0.1, 0.1, 0.9, 0.1, 0.1, 0.9, 0.1, 0.1, 0.9, 0.1, 0.1, 0.9, 0.1, 0.1, 0.9, 0.1, 0.1, 0.9, 0.1, 0.1, 0.9, 0.1, 0.1, 0.9, 0.1, 0.1, 0.9, 0.1, 0.1, 0.9, 0.1, 0.1, 0.9, 0.1, 0.1, 0.9, 0.1, 0.1, 0.9, 0.1, 0.1, 0.9, 0.1, 0.1, 0.9, 0.1, 0.1, 0.9, 0.1, 0.1, 0.9, 0.1, 0.1, 0.9, 0.1, 0.1, 0.9, 0.1, 0.1, 0.9, 0.1, 0.1, 0.9, 0.1, 0.1, 0.9, 0.1, 0.1, 0.9, 0.1, 0.1, 0.9, 0.1, 0.1, 0.9, 0.1, 0.1, 0.9, 0.1, 0.1, 0.9, 0.1, 0.1, 0.9, 0.1, 0.1, 0.9, 0.1, 0.1, 0.9, 0.1, 0.1, 0.9, 0.1, 0.1, 0.9, 0.1, 0.1, 0.9, 0.1, 0.1, 0.9, 0.1, 0.1, 0.9, 0.1, 0.1, 0.9, 0.1, 0.1, 0.9, 0.1, 0.1, 0.9, 0.1, 0.1, 0.9, 0.1, 0.1, 0.9, 0.1, 0.1, 0.9, 0.1, 0.1, 0.9, 0.1, 0.1, 0.9, 0.1, 0.1, 0.9, 0.1, 0.1, 0.9, 0.1, 0.1, 0.9, 0.1, 0.1, 0.9, 0.1, 0.1, 0.9, 0.1, 0.1, 0.9, 0.1, 0.1, 0.9, 0.1, 0.1, 0.9, 0.1, 0.1, 0.9, 0.1, 0.1, 0.9, 0.1, 0.1, 0.9, 0.1, 0.1, 0.9, 0.1, 0.1, 0.9, 0.1, 0.1, 0.9, 0.1, 0.1, 0.9, 0.1, 0.1, 0.9, 0.1, 0.1, 0.9, 0.1, 0.1, 0.9, 0.1, 0.1, 0.9, 0.1, 0.1, 0.9, 0.1, 0.1, 0.9, 0.1, 0.1, 0.9, 0.1, 0.1, 0.9, 0.1, 0.1, 0.9, 0.1, 0.1, 0.9, 0.1, 0.1, 0.9, 0.1, 0.1, 0.9, 0.1, 0.1, 0.9, 0.1, 0.1, 0.9, 0.1, 0.1, 0.9, 0.1, 0.1, 0.9, 0.1, 0.1, 0.9, 0.1, 0.1, 0.9, 0.1, 0.1, 0.9, 0.1, 0.1, 0.9, 0.1, 0.1, 0.9, 0.1, 0.1, 0.9, 0.1, 0.1, 0.9, 0.1, 0.1, 0.9, 0.1, 0.1, 0.9, 0.1, 0.1, 0.9, 0.1, 0.1, 0.9, 0.1, 0.1, 0.9, 0.1, 0.1, 0.9, 0.1, 0.1, 0.9, 0.1, 0.1, 0.9, 0.1, 0.1, 0.9])
me_continuous_closed_static_prop_002.materials.append(mat_warm_natural_wood)
me_continuous_closed_static_prop_002.materials.append(mat_loose_ochre_elastic)
me_continuous_closed_static_prop_002.materials.append(mat_dark_small_pouch)
me_continuous_closed_static_prop_002.update()

# ---- objects
ob_slingshot = bpy.data.objects.new('Slingshot', me_continuous_closed_static_prop_002)

# ---- transforms, parenting, visibility, modifiers, constraints
ob_slingshot.location = (0.0, 0.0, 0.0)

# ---- collection membership
col_collection.objects.link(ob_slingshot)

# ---- scene / render settings (as saved in the file)
scene.frame_start = 1; scene.frame_end = 250; scene.frame_set(1)
scene.render.engine = 'BLENDER_EEVEE_NEXT'
bpy.context.view_layer.update()

# ---- added for rendering (the .blend has no active camera and no usable light): camera, sun
cam_auto = bpy.data.cameras.new('AutoCamera')
cam_auto.lens = 50.0
cam_auto.sensor_width = 36.0
cam_auto.clip_end = 1000.0
ob_auto_camera = bpy.data.objects.new('AutoCamera', cam_auto)
scene.collection.objects.link(ob_auto_camera)
ob_auto_camera.location = (2.75329, -3.30395, 3.47611)
ob_auto_camera.rotation_euler = (1.09748, -7.21219e-08, 0.694738)
scene.camera = ob_auto_camera
light_auto_sun = bpy.data.lights.new('AutoSun', 'SUN')
light_auto_sun.energy = 3.0
light_auto_sun.angle = 0.0523599
ob_auto_sun = bpy.data.objects.new('AutoSun', light_auto_sun)
scene.collection.objects.link(ob_auto_sun)
ob_auto_sun.rotation_euler = (0.872665, 0.174533, 0.523599)
bpy.context.view_layer.update()
